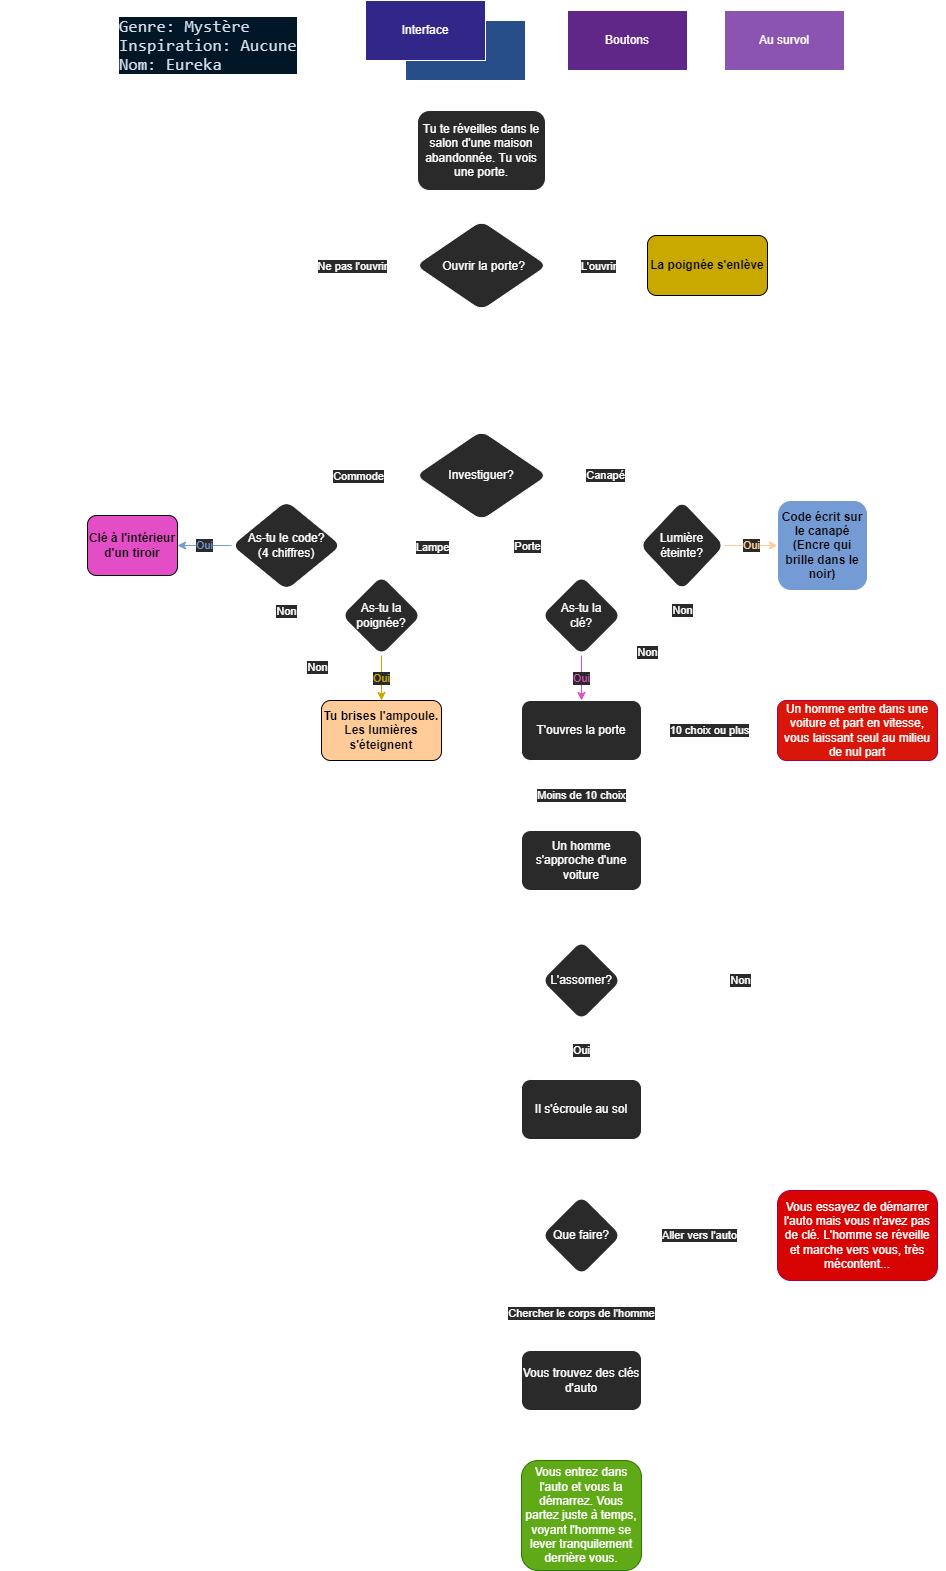

The diagram above was exported from draw.io. Its source (the exported page's mxGraphModel, read from the mxfile embedded in the PNG):
<mxGraphModel dx="903" dy="790" grid="1" gridSize="10" guides="1" tooltips="1" connect="1" arrows="1" fold="1" page="0" pageScale="1" pageWidth="827" pageHeight="1169" background="none" math="0" shadow="0">
  <root>
    <mxCell id="0" />
    <mxCell id="1" parent="0" />
    <mxCell id="bdEV8NLAupLVpYX8tFvG-167" style="edgeStyle=orthogonalEdgeStyle;rounded=0;orthogonalLoop=1;jettySize=auto;html=1;entryX=0.5;entryY=0;entryDx=0;entryDy=0;fontColor=#FFFFFF;strokeColor=#FFFFFF;" parent="1" source="20" target="25" edge="1">
      <mxGeometry relative="1" as="geometry" />
    </mxCell>
    <mxCell id="20" value="Tu te réveilles dans le salon d'une maison abandonnée. Tu vois une porte." style="rounded=1;whiteSpace=wrap;html=1;labelBackgroundColor=none;labelBorderColor=none;fillColor=#2A2A2A;fontColor=#FFFFFF;strokeColor=#FFFFFF;" parent="1" vertex="1">
      <mxGeometry x="360" y="140" width="128" height="80" as="geometry" />
    </mxCell>
    <mxCell id="bdEV8NLAupLVpYX8tFvG-168" style="edgeStyle=orthogonalEdgeStyle;rounded=0;orthogonalLoop=1;jettySize=auto;html=1;entryX=0;entryY=0.5;entryDx=0;entryDy=0;fontColor=#FFFFFF;strokeColor=#FFFFFF;" parent="1" source="25" target="38" edge="1">
      <mxGeometry relative="1" as="geometry" />
    </mxCell>
    <mxCell id="bdEV8NLAupLVpYX8tFvG-169" value="L'ouvrir" style="edgeLabel;html=1;align=center;verticalAlign=middle;resizable=0;points=[];fontColor=#FFFFFF;labelBackgroundColor=#2A2A2A;" parent="bdEV8NLAupLVpYX8tFvG-168" connectable="0" vertex="1">
      <mxGeometry x="-0.2008" y="-2" relative="1" as="geometry">
        <mxPoint x="10" y="-2" as="offset" />
      </mxGeometry>
    </mxCell>
    <mxCell id="bdEV8NLAupLVpYX8tFvG-179" style="edgeStyle=orthogonalEdgeStyle;rounded=0;orthogonalLoop=1;jettySize=auto;html=1;fontColor=#FFFFFF;entryX=0.5;entryY=0;entryDx=0;entryDy=0;strokeColor=#FFFFFF;" parent="1" source="25" target="97" edge="1">
      <mxGeometry relative="1" as="geometry">
        <mxPoint x="430" y="380" as="targetPoint" />
        <Array as="points">
          <mxPoint x="210" y="295" />
          <mxPoint x="210" y="380" />
          <mxPoint x="424" y="380" />
        </Array>
      </mxGeometry>
    </mxCell>
    <mxCell id="bdEV8NLAupLVpYX8tFvG-180" value="Ne pas l'ouvrir" style="edgeLabel;html=1;align=center;verticalAlign=middle;resizable=0;points=[];fontColor=#FFFFFF;labelBackgroundColor=#2A2A2A;" parent="bdEV8NLAupLVpYX8tFvG-179" connectable="0" vertex="1">
      <mxGeometry x="-0.649" y="2" relative="1" as="geometry">
        <mxPoint x="28" y="-2" as="offset" />
      </mxGeometry>
    </mxCell>
    <mxCell id="25" value="Ouvrir la porte?" style="rhombus;whiteSpace=wrap;html=1;rounded=1;spacingTop=1;spacingLeft=15;spacingRight=10;fillColor=#2A2A2A;fontColor=#FFFFFF;strokeColor=#FFFFFF;" parent="1" vertex="1">
      <mxGeometry x="358" y="250" width="132" height="90" as="geometry" />
    </mxCell>
    <mxCell id="bdEV8NLAupLVpYX8tFvG-171" style="edgeStyle=orthogonalEdgeStyle;rounded=0;orthogonalLoop=1;jettySize=auto;html=1;entryX=0.5;entryY=0;entryDx=0;entryDy=0;fontColor=#91910C;strokeColor=#FFFFFF;" parent="1" source="38" target="97" edge="1">
      <mxGeometry relative="1" as="geometry">
        <Array as="points">
          <mxPoint x="650" y="380" />
          <mxPoint x="424" y="380" />
        </Array>
      </mxGeometry>
    </mxCell>
    <mxCell id="38" value="&lt;font color=&quot;#000000&quot;&gt;&lt;b&gt;La poignée s'enlève&lt;/b&gt;&lt;/font&gt;" style="rounded=1;whiteSpace=wrap;html=1;fillColor=#C9A800;" parent="1" vertex="1">
      <mxGeometry x="590" y="265" width="120" height="60" as="geometry" />
    </mxCell>
    <mxCell id="bdEV8NLAupLVpYX8tFvG-189" value="Oui" style="edgeStyle=orthogonalEdgeStyle;rounded=0;orthogonalLoop=1;jettySize=auto;html=1;entryX=0.5;entryY=0;entryDx=0;entryDy=0;fontColor=#C9A800;strokeColor=#C9A800;labelBackgroundColor=#2A2A2A;" parent="1" source="55" target="102" edge="1">
      <mxGeometry relative="1" as="geometry" />
    </mxCell>
    <mxCell id="bdEV8NLAupLVpYX8tFvG-191" value="Non" style="edgeStyle=orthogonalEdgeStyle;rounded=0;orthogonalLoop=1;jettySize=auto;html=1;entryX=0.5;entryY=0;entryDx=0;entryDy=0;fontColor=#FFFFFF;labelBackgroundColor=#2A2A2A;strokeColor=#FFFFFF;" parent="1" source="55" target="97" edge="1">
      <mxGeometry x="-0.8667" relative="1" as="geometry">
        <Array as="points">
          <mxPoint x="260" y="645" />
          <mxPoint x="260" y="720" />
          <mxPoint x="-30" y="720" />
          <mxPoint x="-30" y="440" />
          <mxPoint x="424" y="440" />
        </Array>
        <mxPoint as="offset" />
      </mxGeometry>
    </mxCell>
    <mxCell id="55" value="As-tu la poignée?" style="rhombus;whiteSpace=wrap;html=1;rounded=1;fillColor=#2A2A2A;fontColor=#FFFFFF;strokeColor=#FFFFFF;" parent="1" vertex="1">
      <mxGeometry x="284" y="605" width="80" height="80" as="geometry" />
    </mxCell>
    <mxCell id="bdEV8NLAupLVpYX8tFvG-186" value="Oui" style="edgeStyle=orthogonalEdgeStyle;rounded=0;orthogonalLoop=1;jettySize=auto;html=1;entryX=0;entryY=0.5;entryDx=0;entryDy=0;fontColor=#FFCC99;strokeColor=#FFCC99;labelBackgroundColor=#2A2A2A;" parent="1" source="75" target="90" edge="1">
      <mxGeometry relative="1" as="geometry" />
    </mxCell>
    <mxCell id="bdEV8NLAupLVpYX8tFvG-187" value="Non" style="edgeStyle=orthogonalEdgeStyle;rounded=0;orthogonalLoop=1;jettySize=auto;html=1;entryX=0.5;entryY=0;entryDx=0;entryDy=0;fontColor=#FFFFFF;labelBackgroundColor=#2A2A2A;strokeColor=#FFFFFF;" parent="1" source="75" target="97" edge="1">
      <mxGeometry x="-0.9588" relative="1" as="geometry">
        <Array as="points">
          <mxPoint x="625" y="680" />
          <mxPoint x="860" y="680" />
          <mxPoint x="860" y="440" />
          <mxPoint x="424" y="440" />
        </Array>
        <mxPoint as="offset" />
      </mxGeometry>
    </mxCell>
    <mxCell id="75" value="Lumière éteinte?" style="rhombus;whiteSpace=wrap;html=1;rounded=1;fillColor=#2A2A2A;fontColor=#FFFFFF;strokeColor=#FFFFFF;" parent="1" vertex="1">
      <mxGeometry x="582" y="530" width="85" height="90" as="geometry" />
    </mxCell>
    <mxCell id="bdEV8NLAupLVpYX8tFvG-183" value="Oui" style="edgeStyle=orthogonalEdgeStyle;rounded=0;orthogonalLoop=1;jettySize=auto;html=1;entryX=1;entryY=0.5;entryDx=0;entryDy=0;fontColor=#749BD4;strokeColor=#749BD4;labelBackgroundColor=#2A2A2A;" parent="1" source="85" target="105" edge="1">
      <mxGeometry relative="1" as="geometry" />
    </mxCell>
    <mxCell id="bdEV8NLAupLVpYX8tFvG-185" value="Non" style="edgeStyle=orthogonalEdgeStyle;rounded=0;orthogonalLoop=1;jettySize=auto;html=1;entryX=0.5;entryY=0;entryDx=0;entryDy=0;fontColor=#FFFFFF;exitX=0.502;exitY=0.969;exitDx=0;exitDy=0;exitPerimeter=0;labelBackgroundColor=#2A2A2A;strokeColor=#FFFFFF;" parent="1" source="85" target="97" edge="1">
      <mxGeometry x="-0.9513" relative="1" as="geometry">
        <Array as="points">
          <mxPoint x="229" y="680" />
          <mxPoint x="-10" y="680" />
          <mxPoint x="-10" y="440" />
          <mxPoint x="424" y="440" />
        </Array>
        <mxPoint as="offset" />
      </mxGeometry>
    </mxCell>
    <mxCell id="85" value="As-tu le code?&lt;br&gt;(4 chiffres)" style="rhombus;whiteSpace=wrap;html=1;rounded=1;fillColor=#2A2A2A;fontColor=#FFFFFF;strokeColor=#FFFFFF;" parent="1" vertex="1">
      <mxGeometry x="174" y="530" width="110" height="90" as="geometry" />
    </mxCell>
    <mxCell id="bdEV8NLAupLVpYX8tFvG-188" style="edgeStyle=orthogonalEdgeStyle;rounded=0;orthogonalLoop=1;jettySize=auto;html=1;entryX=0.5;entryY=0;entryDx=0;entryDy=0;fontColor=#FFFFFF;strokeColor=#FFFFFF;exitX=0.5;exitY=1;exitDx=0;exitDy=0;" parent="1" source="90" target="97" edge="1">
      <mxGeometry relative="1" as="geometry">
        <Array as="points">
          <mxPoint x="765" y="650" />
          <mxPoint x="840" y="650" />
          <mxPoint x="840" y="440" />
          <mxPoint x="424" y="440" />
        </Array>
      </mxGeometry>
    </mxCell>
    <mxCell id="90" value="&lt;b&gt;Code écrit sur le canapé (Encre qui brille dans le noir)&lt;/b&gt;" style="whiteSpace=wrap;html=1;rounded=1;strokeColor=#FFFFFF;fillColor=#749BD4;fontColor=#000000;" parent="1" vertex="1">
      <mxGeometry x="720" y="530" width="90" height="90" as="geometry" />
    </mxCell>
    <mxCell id="bdEV8NLAupLVpYX8tFvG-172" style="edgeStyle=orthogonalEdgeStyle;rounded=0;orthogonalLoop=1;jettySize=auto;html=1;entryX=0.5;entryY=0;entryDx=0;entryDy=0;fontColor=#91910C;exitX=0.979;exitY=0.498;exitDx=0;exitDy=0;exitPerimeter=0;strokeColor=#FFFFFF;" parent="1" source="97" target="75" edge="1">
      <mxGeometry relative="1" as="geometry" />
    </mxCell>
    <mxCell id="bdEV8NLAupLVpYX8tFvG-173" value="&lt;font color=&quot;#FFFFFF&quot;&gt;Canapé&lt;/font&gt;" style="edgeLabel;html=1;align=center;verticalAlign=middle;resizable=0;points=[];fontColor=#91910C;labelBackgroundColor=#2A2A2A;" parent="bdEV8NLAupLVpYX8tFvG-172" connectable="0" vertex="1">
      <mxGeometry x="-0.1636" y="1" relative="1" as="geometry">
        <mxPoint x="-8" y="1" as="offset" />
      </mxGeometry>
    </mxCell>
    <mxCell id="bdEV8NLAupLVpYX8tFvG-174" style="edgeStyle=orthogonalEdgeStyle;rounded=0;orthogonalLoop=1;jettySize=auto;html=1;entryX=0.5;entryY=0;entryDx=0;entryDy=0;fontColor=#FFFFFF;strokeColor=#FFFFFF;" parent="1" source="97" target="85" edge="1">
      <mxGeometry relative="1" as="geometry" />
    </mxCell>
    <mxCell id="bdEV8NLAupLVpYX8tFvG-175" value="Commode" style="edgeLabel;html=1;align=center;verticalAlign=middle;resizable=0;points=[];fontColor=#FFFFFF;labelBackgroundColor=#2A2A2A;" parent="bdEV8NLAupLVpYX8tFvG-174" connectable="0" vertex="1">
      <mxGeometry x="0.089" y="-2" relative="1" as="geometry">
        <mxPoint x="26" y="2" as="offset" />
      </mxGeometry>
    </mxCell>
    <mxCell id="bdEV8NLAupLVpYX8tFvG-176" style="edgeStyle=orthogonalEdgeStyle;rounded=0;orthogonalLoop=1;jettySize=auto;html=1;fontColor=#FFFFFF;strokeColor=#FFFFFF;" parent="1" source="97" target="55" edge="1">
      <mxGeometry relative="1" as="geometry" />
    </mxCell>
    <mxCell id="bdEV8NLAupLVpYX8tFvG-181" value="Lampe" style="edgeLabel;html=1;align=center;verticalAlign=middle;resizable=0;points=[];fontColor=#FFFFFF;labelBackgroundColor=#2A2A2A;" parent="bdEV8NLAupLVpYX8tFvG-176" connectable="0" vertex="1">
      <mxGeometry x="0.409" y="-1" relative="1" as="geometry">
        <mxPoint x="32" as="offset" />
      </mxGeometry>
    </mxCell>
    <mxCell id="bdEV8NLAupLVpYX8tFvG-177" style="edgeStyle=orthogonalEdgeStyle;rounded=0;orthogonalLoop=1;jettySize=auto;html=1;entryX=0.5;entryY=0;entryDx=0;entryDy=0;fontColor=#FFFFFF;strokeColor=#FFFFFF;" parent="1" source="97" target="116" edge="1">
      <mxGeometry relative="1" as="geometry" />
    </mxCell>
    <mxCell id="bdEV8NLAupLVpYX8tFvG-182" value="Porte" style="edgeLabel;html=1;align=center;verticalAlign=middle;resizable=0;points=[];fontColor=#FFFFFF;labelBackgroundColor=#2A2A2A;" parent="bdEV8NLAupLVpYX8tFvG-177" connectable="0" vertex="1">
      <mxGeometry x="-0.1292" relative="1" as="geometry">
        <mxPoint x="6" y="-2" as="offset" />
      </mxGeometry>
    </mxCell>
    <mxCell id="97" value="Investiguer?" style="rhombus;whiteSpace=wrap;html=1;rounded=1;fillColor=#2A2A2A;fontColor=#FFFFFF;strokeColor=#FFFFFF;" parent="1" vertex="1">
      <mxGeometry x="358" y="460" width="132" height="90" as="geometry" />
    </mxCell>
    <mxCell id="bdEV8NLAupLVpYX8tFvG-190" style="edgeStyle=orthogonalEdgeStyle;rounded=0;orthogonalLoop=1;jettySize=auto;html=1;entryX=0.5;entryY=0;entryDx=0;entryDy=0;fontColor=#FFFFFF;strokeColor=#FFFFFF;exitX=0.5;exitY=1;exitDx=0;exitDy=0;" parent="1" source="102" target="97" edge="1">
      <mxGeometry relative="1" as="geometry">
        <Array as="points">
          <mxPoint x="324" y="820" />
          <mxPoint x="-50" y="820" />
          <mxPoint x="-50" y="440" />
          <mxPoint x="424" y="440" />
        </Array>
      </mxGeometry>
    </mxCell>
    <mxCell id="102" value="&lt;font color=&quot;#000000&quot;&gt;&lt;b&gt;Tu brises l'ampoule. Les lumières s'éteignent&lt;/b&gt;&lt;/font&gt;" style="whiteSpace=wrap;html=1;rounded=1;fillColor=#FFCC99;" parent="1" vertex="1">
      <mxGeometry x="264" y="730" width="120" height="60" as="geometry" />
    </mxCell>
    <mxCell id="bdEV8NLAupLVpYX8tFvG-184" style="edgeStyle=orthogonalEdgeStyle;rounded=0;orthogonalLoop=1;jettySize=auto;html=1;fontColor=#FFFFFF;entryX=0.5;entryY=0;entryDx=0;entryDy=0;exitX=0.5;exitY=1;exitDx=0;exitDy=0;strokeColor=#FFFFFF;" parent="1" source="105" target="97" edge="1">
      <mxGeometry relative="1" as="geometry">
        <mxPoint x="55" y="440" as="targetPoint" />
        <mxPoint x="75" y="520" as="sourcePoint" />
        <Array as="points">
          <mxPoint x="75" y="640" />
          <mxPoint x="10" y="640" />
          <mxPoint x="10" y="440" />
          <mxPoint x="424" y="440" />
        </Array>
      </mxGeometry>
    </mxCell>
    <mxCell id="105" value="&lt;b&gt;Clé à l'intérieur d'un tiroir&lt;/b&gt;" style="whiteSpace=wrap;html=1;rounded=1;fillColor=#E34DC5;fontColor=#000000;" parent="1" vertex="1">
      <mxGeometry x="30" y="545" width="90" height="60" as="geometry" />
    </mxCell>
    <mxCell id="bdEV8NLAupLVpYX8tFvG-193" value="Oui" style="edgeStyle=orthogonalEdgeStyle;rounded=0;orthogonalLoop=1;jettySize=auto;html=1;entryX=0.5;entryY=0;entryDx=0;entryDy=0;fontColor=#E34DC5;strokeColor=#E34DC5;labelBackgroundColor=#2A2A2A;" parent="1" source="116" target="120" edge="1">
      <mxGeometry relative="1" as="geometry" />
    </mxCell>
    <mxCell id="bdEV8NLAupLVpYX8tFvG-194" value="Non" style="edgeStyle=orthogonalEdgeStyle;rounded=0;orthogonalLoop=1;jettySize=auto;html=1;entryX=0.5;entryY=0;entryDx=0;entryDy=0;fontColor=#FFFFFF;labelBackgroundColor=#2A2A2A;strokeColor=#FFFFFF;" parent="1" source="116" target="25" edge="1">
      <mxGeometry x="-0.9059" relative="1" as="geometry">
        <Array as="points">
          <mxPoint x="590" y="645" />
          <mxPoint x="590" y="710" />
          <mxPoint x="880" y="710" />
          <mxPoint x="880" y="230" />
          <mxPoint x="424" y="230" />
        </Array>
        <mxPoint as="offset" />
      </mxGeometry>
    </mxCell>
    <mxCell id="116" value="As-tu la&lt;br&gt;clé?" style="rhombus;whiteSpace=wrap;html=1;rounded=1;fillColor=#2A2A2A;fontColor=#FFFFFF;strokeColor=#FFFFFF;" parent="1" vertex="1">
      <mxGeometry x="484" y="605" width="80" height="80" as="geometry" />
    </mxCell>
    <mxCell id="bdEV8NLAupLVpYX8tFvG-195" value="10 choix ou plus" style="edgeStyle=orthogonalEdgeStyle;rounded=0;orthogonalLoop=1;jettySize=auto;html=1;entryX=0;entryY=0.5;entryDx=0;entryDy=0;strokeColor=#FFFFFF;fontColor=#FFFFFF;labelBackgroundColor=#2A2A2A;" parent="1" source="120" target="139" edge="1">
      <mxGeometry relative="1" as="geometry" />
    </mxCell>
    <mxCell id="bdEV8NLAupLVpYX8tFvG-196" value="Moins de 10 choix" style="edgeStyle=orthogonalEdgeStyle;rounded=0;orthogonalLoop=1;jettySize=auto;html=1;entryX=0.5;entryY=0;entryDx=0;entryDy=0;strokeColor=#FFFFFF;fontColor=#FFFFFF;labelBackgroundColor=#2A2A2A;" parent="1" source="120" target="142" edge="1">
      <mxGeometry relative="1" as="geometry" />
    </mxCell>
    <mxCell id="120" value="T'ouvres la porte" style="whiteSpace=wrap;html=1;rounded=1;fillColor=#2A2A2A;fontColor=#FFFFFF;strokeColor=#FFFFFF;" parent="1" vertex="1">
      <mxGeometry x="464" y="730" width="120" height="60" as="geometry" />
    </mxCell>
    <mxCell id="129" value="" style="rounded=0;whiteSpace=wrap;html=1;fillColor=#274E88;strokeColor=#FFFFFF;" parent="1" vertex="1">
      <mxGeometry x="348" y="50" width="120" height="60" as="geometry" />
    </mxCell>
    <mxCell id="128" value="Interface" style="rounded=0;whiteSpace=wrap;html=1;fillColor=#302788;fontColor=#FFFFFF;strokeColor=#FFFFFF;" parent="1" vertex="1">
      <mxGeometry x="308" y="30" width="120" height="60" as="geometry" />
    </mxCell>
    <mxCell id="130" value="Boutons" style="rounded=0;whiteSpace=wrap;html=1;fillColor=#612788;gradientColor=none;fontColor=#FFFFFF;strokeColor=#FFFFFF;" parent="1" vertex="1">
      <mxGeometry x="510" y="40" width="120" height="60" as="geometry" />
    </mxCell>
    <mxCell id="131" value="Au survol" style="rounded=0;whiteSpace=wrap;html=1;fillColor=#8B54B0;gradientColor=none;fontColor=#FFFFFF;strokeColor=#FFFFFF;" parent="1" vertex="1">
      <mxGeometry x="667" y="40" width="120" height="60" as="geometry" />
    </mxCell>
    <mxCell id="138" value="&lt;div style=&quot;color: rgb(214 , 222 , 235) ; background-color: rgb(1 , 22 , 39) ; font-family: &amp;#34;consolas&amp;#34; , &amp;#34;courier new&amp;#34; , monospace ; font-weight: normal ; font-size: 17px ; line-height: 19px&quot;&gt;&lt;div&gt;&lt;span style=&quot;color: #d6deeb&quot;&gt;Genre: Mystère&lt;/span&gt;&lt;/div&gt;&lt;div&gt;&lt;span style=&quot;color: #d6deeb&quot;&gt;Inspiration: Aucune&lt;/span&gt;&lt;/div&gt;&lt;div&gt;&lt;span style=&quot;color: #d6deeb&quot;&gt;Nom: Eureka&lt;/span&gt;&lt;/div&gt;&lt;/div&gt;" style="text;whiteSpace=wrap;html=1;fontColor=#363636;" parent="1" vertex="1">
      <mxGeometry x="60" y="40" width="210" height="110" as="geometry" />
    </mxCell>
    <mxCell id="139" value="Un homme entre dans une voiture et part en vitesse, vous laissant seul au milieu de nul part" style="whiteSpace=wrap;html=1;rounded=1;fillColor=#D81609;fontColor=#ffffff;strokeColor=#A50040;" parent="1" vertex="1">
      <mxGeometry x="720" y="730" width="160" height="60" as="geometry" />
    </mxCell>
    <mxCell id="bdEV8NLAupLVpYX8tFvG-197" style="edgeStyle=orthogonalEdgeStyle;rounded=0;orthogonalLoop=1;jettySize=auto;html=1;entryX=0.5;entryY=0;entryDx=0;entryDy=0;strokeColor=#FFFFFF;fontColor=#FFFFFF;" parent="1" source="142" target="150" edge="1">
      <mxGeometry relative="1" as="geometry" />
    </mxCell>
    <mxCell id="142" value="Un homme s'approche d'une voiture" style="whiteSpace=wrap;html=1;rounded=1;fillColor=#2A2A2A;fontColor=#FFFFFF;strokeColor=#FFFFFF;" parent="1" vertex="1">
      <mxGeometry x="464" y="860" width="120" height="60" as="geometry" />
    </mxCell>
    <mxCell id="bdEV8NLAupLVpYX8tFvG-198" value="Non" style="edgeStyle=orthogonalEdgeStyle;rounded=0;orthogonalLoop=1;jettySize=auto;html=1;entryX=0.5;entryY=1;entryDx=0;entryDy=0;strokeColor=#FFFFFF;fontColor=#FFFFFF;labelBackgroundColor=#2A2A2A;" parent="1" source="150" target="139" edge="1">
      <mxGeometry x="-0.4798" relative="1" as="geometry">
        <mxPoint as="offset" />
      </mxGeometry>
    </mxCell>
    <mxCell id="bdEV8NLAupLVpYX8tFvG-199" value="Oui" style="edgeStyle=orthogonalEdgeStyle;rounded=0;orthogonalLoop=1;jettySize=auto;html=1;entryX=0.5;entryY=0;entryDx=0;entryDy=0;strokeColor=#FFFFFF;fontColor=#FFFFFF;labelBackgroundColor=#2A2A2A;" parent="1" source="150" target="154" edge="1">
      <mxGeometry relative="1" as="geometry" />
    </mxCell>
    <mxCell id="150" value="L'assomer?" style="rhombus;whiteSpace=wrap;html=1;rounded=1;fillColor=#2A2A2A;fontColor=#FFFFFF;strokeColor=#FFFFFF;" parent="1" vertex="1">
      <mxGeometry x="484" y="970" width="80" height="80" as="geometry" />
    </mxCell>
    <mxCell id="bdEV8NLAupLVpYX8tFvG-200" style="edgeStyle=orthogonalEdgeStyle;rounded=0;orthogonalLoop=1;jettySize=auto;html=1;entryX=0.5;entryY=0;entryDx=0;entryDy=0;strokeColor=#FFFFFF;fontColor=#FFFFFF;" parent="1" source="154" target="160" edge="1">
      <mxGeometry relative="1" as="geometry" />
    </mxCell>
    <mxCell id="154" value="Il s'écroule au sol" style="whiteSpace=wrap;html=1;rounded=1;fillColor=#2A2A2A;fontColor=#FFFFFF;strokeColor=#FFFFFF;" parent="1" vertex="1">
      <mxGeometry x="464" y="1109" width="120" height="60" as="geometry" />
    </mxCell>
    <mxCell id="bdEV8NLAupLVpYX8tFvG-201" value="Aller vers l'auto" style="edgeStyle=orthogonalEdgeStyle;rounded=0;orthogonalLoop=1;jettySize=auto;html=1;entryX=0;entryY=0.5;entryDx=0;entryDy=0;strokeColor=#FFFFFF;fontColor=#FFFFFF;labelBackgroundColor=#2A2A2A;" parent="1" source="160" target="162" edge="1">
      <mxGeometry relative="1" as="geometry" />
    </mxCell>
    <mxCell id="bdEV8NLAupLVpYX8tFvG-202" value="Chercher le corps de l'homme" style="edgeStyle=orthogonalEdgeStyle;rounded=0;orthogonalLoop=1;jettySize=auto;html=1;strokeColor=#FFFFFF;fontColor=#FFFFFF;labelBackgroundColor=#2A2A2A;" parent="1" source="160" target="164" edge="1">
      <mxGeometry relative="1" as="geometry" />
    </mxCell>
    <mxCell id="160" value="Que faire?" style="rhombus;whiteSpace=wrap;html=1;rounded=1;fillColor=#2A2A2A;fontColor=#FFFFFF;strokeColor=#FFFFFF;" parent="1" vertex="1">
      <mxGeometry x="484" y="1225" width="80" height="80" as="geometry" />
    </mxCell>
    <mxCell id="162" value="Vous essayez de démarrer l'auto mais vous n'avez pas de clé. L'homme se réveille et marche vers vous, très mécontent..." style="whiteSpace=wrap;html=1;rounded=1;fillColor=#D80404;fontColor=#ffffff;strokeColor=#A50040;" parent="1" vertex="1">
      <mxGeometry x="720" y="1220" width="160" height="90" as="geometry" />
    </mxCell>
    <mxCell id="bdEV8NLAupLVpYX8tFvG-203" style="edgeStyle=orthogonalEdgeStyle;rounded=0;orthogonalLoop=1;jettySize=auto;html=1;entryX=0.5;entryY=0;entryDx=0;entryDy=0;strokeColor=#FFFFFF;fontColor=#FFFFFF;" parent="1" source="164" target="166" edge="1">
      <mxGeometry relative="1" as="geometry" />
    </mxCell>
    <mxCell id="164" value="Vous trouvez des clés d'auto" style="whiteSpace=wrap;html=1;rounded=1;fillColor=#2A2A2A;fontColor=#FFFFFF;strokeColor=#FFFFFF;" parent="1" vertex="1">
      <mxGeometry x="464" y="1380" width="120" height="60" as="geometry" />
    </mxCell>
    <mxCell id="166" value="Vous entrez dans l'auto et vous la démarrez. Vous partez juste à temps, voyant l'homme se lever tranquilement derrière vous." style="whiteSpace=wrap;html=1;rounded=1;fillColor=#60a917;fontColor=#ffffff;strokeColor=#2D7600;" parent="1" vertex="1">
      <mxGeometry x="464" y="1490" width="120" height="110" as="geometry" />
    </mxCell>
  </root>
</mxGraphModel>